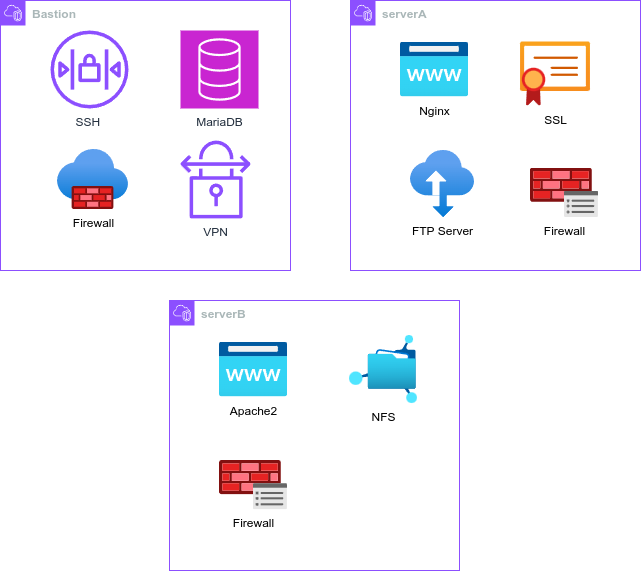

The diagram above was exported from draw.io. Its source (the exported page's mxGraphModel, read from the mxfile embedded in the PNG):
<mxGraphModel dx="1756" dy="1128" grid="1" gridSize="10" guides="1" tooltips="1" connect="1" arrows="1" fold="1" page="1" pageScale="1" pageWidth="850" pageHeight="1100" math="0" shadow="0">
  <root>
    <mxCell id="0" />
    <mxCell id="1" parent="0" />
    <mxCell id="IFFkaw3WbaKiRd79mz0W-2" value="&lt;b&gt;Bastion&lt;/b&gt;" style="points=[[0,0],[0.25,0],[0.5,0],[0.75,0],[1,0],[1,0.25],[1,0.5],[1,0.75],[1,1],[0.75,1],[0.5,1],[0.25,1],[0,1],[0,0.75],[0,0.5],[0,0.25]];outlineConnect=0;gradientColor=none;html=1;whiteSpace=wrap;fontSize=12;fontStyle=0;container=1;pointerEvents=0;collapsible=0;recursiveResize=0;shape=mxgraph.aws4.group;grIcon=mxgraph.aws4.group_vpc2;strokeColor=#8C4FFF;fillColor=none;verticalAlign=top;align=left;spacingLeft=30;fontColor=#AAB7B8;dashed=0;" parent="1" vertex="1">
      <mxGeometry x="100" y="190" width="290" height="270" as="geometry" />
    </mxCell>
    <mxCell id="IFFkaw3WbaKiRd79mz0W-3" value="MariaDB" style="sketch=0;points=[[0,0,0],[0.25,0,0],[0.5,0,0],[0.75,0,0],[1,0,0],[0,1,0],[0.25,1,0],[0.5,1,0],[0.75,1,0],[1,1,0],[0,0.25,0],[0,0.5,0],[0,0.75,0],[1,0.25,0],[1,0.5,0],[1,0.75,0]];outlineConnect=0;fontColor=#232F3E;fillColor=#C925D1;strokeColor=#ffffff;dashed=0;verticalLabelPosition=bottom;verticalAlign=top;align=center;html=1;fontSize=12;fontStyle=0;aspect=fixed;shape=mxgraph.aws4.resourceIcon;resIcon=mxgraph.aws4.database;" parent="IFFkaw3WbaKiRd79mz0W-2" vertex="1">
      <mxGeometry x="180" y="30" width="78" height="78" as="geometry" />
    </mxCell>
    <mxCell id="IFFkaw3WbaKiRd79mz0W-4" value="VPN" style="sketch=0;outlineConnect=0;fontColor=#232F3E;gradientColor=none;fillColor=#8C4FFF;strokeColor=none;dashed=0;verticalLabelPosition=bottom;verticalAlign=top;align=center;html=1;fontSize=12;fontStyle=0;aspect=fixed;pointerEvents=1;shape=mxgraph.aws4.vpn_connection;" parent="IFFkaw3WbaKiRd79mz0W-2" vertex="1">
      <mxGeometry x="180" y="140" width="70" height="78" as="geometry" />
    </mxCell>
    <mxCell id="IFFkaw3WbaKiRd79mz0W-5" value="SSH&amp;nbsp;" style="sketch=0;outlineConnect=0;fontColor=#232F3E;gradientColor=none;fillColor=#8C4FFF;strokeColor=none;dashed=0;verticalLabelPosition=bottom;verticalAlign=top;align=center;html=1;fontSize=12;fontStyle=0;aspect=fixed;pointerEvents=1;shape=mxgraph.aws4.network_access_control_list;" parent="IFFkaw3WbaKiRd79mz0W-2" vertex="1">
      <mxGeometry x="50" y="30" width="78" height="78" as="geometry" />
    </mxCell>
    <mxCell id="cUIFn-vl1ENcgddSfO2k-8" value="Firewall" style="image;aspect=fixed;html=1;points=[];align=center;fontSize=12;image=img/lib/azure2/networking/Firewalls.svg;" vertex="1" parent="IFFkaw3WbaKiRd79mz0W-2">
      <mxGeometry x="57" y="149" width="71" height="60" as="geometry" />
    </mxCell>
    <mxCell id="IFFkaw3WbaKiRd79mz0W-6" value="&lt;b&gt;serverA&lt;/b&gt;" style="points=[[0,0],[0.25,0],[0.5,0],[0.75,0],[1,0],[1,0.25],[1,0.5],[1,0.75],[1,1],[0.75,1],[0.5,1],[0.25,1],[0,1],[0,0.75],[0,0.5],[0,0.25]];outlineConnect=0;gradientColor=none;html=1;whiteSpace=wrap;fontSize=12;fontStyle=0;container=1;pointerEvents=0;collapsible=0;recursiveResize=0;shape=mxgraph.aws4.group;grIcon=mxgraph.aws4.group_vpc2;strokeColor=#8C4FFF;fillColor=none;verticalAlign=top;align=left;spacingLeft=30;fontColor=#AAB7B8;dashed=0;" parent="1" vertex="1">
      <mxGeometry x="450" y="190" width="290" height="270" as="geometry" />
    </mxCell>
    <mxCell id="IFFkaw3WbaKiRd79mz0W-14" value="Nginx" style="image;aspect=fixed;html=1;points=[];align=center;fontSize=12;image=img/lib/azure2/app_services/App_Service_Domains.svg;" parent="IFFkaw3WbaKiRd79mz0W-6" vertex="1">
      <mxGeometry x="50" y="41.5" width="68" height="55.00000000000001" as="geometry" />
    </mxCell>
    <mxCell id="IFFkaw3WbaKiRd79mz0W-15" value="SSL" style="image;aspect=fixed;html=1;points=[];align=center;fontSize=12;image=img/lib/azure2/app_services/App_Service_Certificates.svg;" parent="IFFkaw3WbaKiRd79mz0W-6" vertex="1">
      <mxGeometry x="170" y="41.5" width="70" height="64" as="geometry" />
    </mxCell>
    <mxCell id="cUIFn-vl1ENcgddSfO2k-1" value="FTP Server" style="image;aspect=fixed;html=1;points=[];align=center;fontSize=12;image=img/lib/azure2/storage/Import_Export_Jobs.svg;" vertex="1" parent="IFFkaw3WbaKiRd79mz0W-6">
      <mxGeometry x="60" y="150" width="64" height="67" as="geometry" />
    </mxCell>
    <mxCell id="cUIFn-vl1ENcgddSfO2k-7" value="Firewall" style="image;aspect=fixed;html=1;points=[];align=center;fontSize=12;image=img/lib/azure2/networking/Azure_Firewall_Policy.svg;" vertex="1" parent="IFFkaw3WbaKiRd79mz0W-6">
      <mxGeometry x="180" y="167.68" width="68" height="49.32" as="geometry" />
    </mxCell>
    <mxCell id="cUIFn-vl1ENcgddSfO2k-2" value="&lt;b&gt;serverB&lt;/b&gt;" style="points=[[0,0],[0.25,0],[0.5,0],[0.75,0],[1,0],[1,0.25],[1,0.5],[1,0.75],[1,1],[0.75,1],[0.5,1],[0.25,1],[0,1],[0,0.75],[0,0.5],[0,0.25]];outlineConnect=0;gradientColor=none;html=1;whiteSpace=wrap;fontSize=12;fontStyle=0;container=1;pointerEvents=0;collapsible=0;recursiveResize=0;shape=mxgraph.aws4.group;grIcon=mxgraph.aws4.group_vpc2;strokeColor=#8C4FFF;fillColor=none;verticalAlign=top;align=left;spacingLeft=30;fontColor=#AAB7B8;dashed=0;" vertex="1" parent="1">
      <mxGeometry x="269" y="490" width="290" height="270" as="geometry" />
    </mxCell>
    <mxCell id="cUIFn-vl1ENcgddSfO2k-3" value="Apache2" style="image;aspect=fixed;html=1;points=[];align=center;fontSize=12;image=img/lib/azure2/app_services/App_Service_Domains.svg;" vertex="1" parent="cUIFn-vl1ENcgddSfO2k-2">
      <mxGeometry x="50" y="41.5" width="68" height="55.00000000000001" as="geometry" />
    </mxCell>
    <mxCell id="cUIFn-vl1ENcgddSfO2k-6" value="NFS" style="image;aspect=fixed;html=1;points=[];align=center;fontSize=12;image=img/lib/azure2/storage/Azure_Fileshare.svg;" vertex="1" parent="cUIFn-vl1ENcgddSfO2k-2">
      <mxGeometry x="180" y="35" width="68" height="68" as="geometry" />
    </mxCell>
    <mxCell id="cUIFn-vl1ENcgddSfO2k-13" value="Firewall" style="image;aspect=fixed;html=1;points=[];align=center;fontSize=12;image=img/lib/azure2/networking/Azure_Firewall_Policy.svg;" vertex="1" parent="cUIFn-vl1ENcgddSfO2k-2">
      <mxGeometry x="50" y="160" width="68" height="49.32" as="geometry" />
    </mxCell>
  </root>
</mxGraphModel>